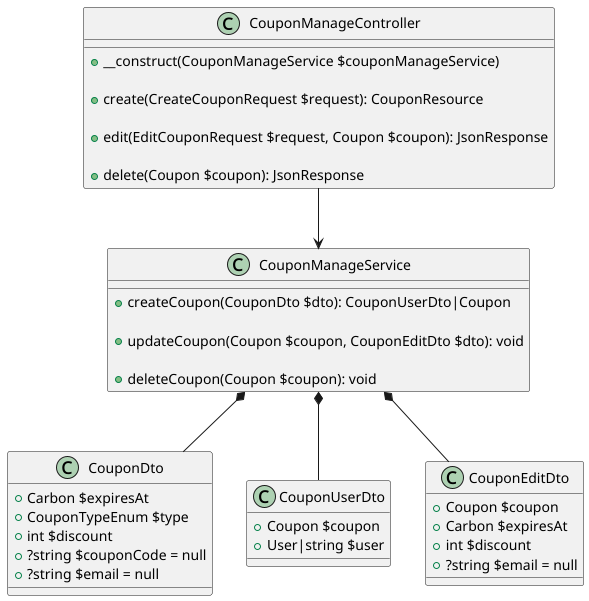

The diagram above was rendered by PlantUML. Its source (embedded in the PNG):
@startuml

class CouponManageController {
    + __construct(CouponManageService $couponManageService)

    + create(CreateCouponRequest $request): CouponResource

    + edit(EditCouponRequest $request, Coupon $coupon): JsonResponse

    +  delete(Coupon $coupon): JsonResponse
}

class CouponManageService {
    + createCoupon(CouponDto $dto): CouponUserDto|Coupon

    + updateCoupon(Coupon $coupon, CouponEditDto $dto): void

    + deleteCoupon(Coupon $coupon): void
}

class CouponDto {
    + Carbon $expiresAt
    + CouponTypeEnum $type
    + int $discount
    + ?string $couponCode = null
    + ?string $email = null
}

class CouponUserDto {
    + Coupon $coupon
    + User|string $user
}

class CouponEditDto {
    + Coupon $coupon
    + Carbon $expiresAt
    + int $discount
    + ?string $email = null
}

CouponManageController --> CouponManageService

CouponManageService *-- CouponDto
CouponManageService *-- CouponUserDto
CouponManageService *-- CouponEditDto
@enduml